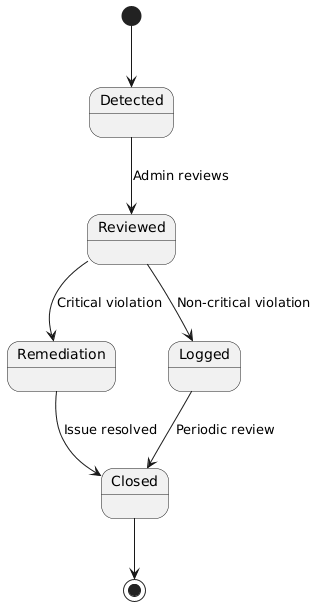

The diagram above was rendered by PlantUML. Its source (embedded in the PNG):
@startuml
[*] --> Detected
Detected --> Reviewed : Admin reviews
Reviewed --> Remediation : Critical violation
Reviewed --> Logged : Non-critical violation
Remediation --> Closed : Issue resolved
Logged --> Closed : Periodic review
Closed --> [*]
@enduml